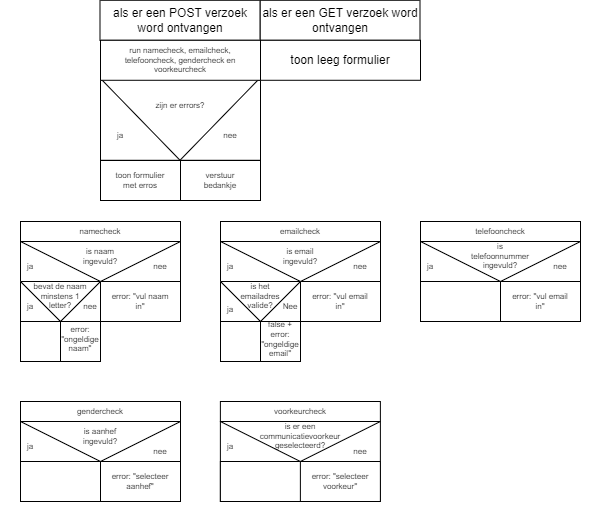

The diagram above was exported from draw.io. Its source (the exported page's mxGraphModel, read from the mxfile embedded in the PNG):
<mxGraphModel dx="1440" dy="1060" grid="1" gridSize="10" guides="1" tooltips="1" connect="1" arrows="1" fold="1" page="1" pageScale="1" pageWidth="800" pageHeight="600" math="0" shadow="0">
  <root>
    <mxCell id="0" />
    <mxCell id="1" parent="0" />
    <mxCell id="5" value="als er een GET verzoek word ontvangen" style="rounded=0;whiteSpace=wrap;html=1;" vertex="1" parent="1">
      <mxGeometry x="359.5" y="38.78" width="160" height="40" as="geometry" />
    </mxCell>
    <mxCell id="7" value="als er een POST verzoek word ontvangen" style="rounded=0;whiteSpace=wrap;html=1;" vertex="1" parent="1">
      <mxGeometry x="199.5" y="38.78" width="160" height="40" as="geometry" />
    </mxCell>
    <mxCell id="8" value="toon leeg formulier" style="rounded=0;whiteSpace=wrap;html=1;" vertex="1" parent="1">
      <mxGeometry x="360" y="78.78" width="160" height="40" as="geometry" />
    </mxCell>
    <mxCell id="9" value="" style="rounded=0;whiteSpace=wrap;html=1;" vertex="1" parent="1">
      <mxGeometry x="120" y="280" width="160" height="80" as="geometry" />
    </mxCell>
    <mxCell id="10" value="" style="rounded=0;whiteSpace=wrap;html=1;" vertex="1" parent="1">
      <mxGeometry x="120" y="320" width="160" height="40" as="geometry" />
    </mxCell>
    <mxCell id="11" value="" style="triangle;whiteSpace=wrap;html=1;rotation=90;" vertex="1" parent="1">
      <mxGeometry x="180" y="220" width="40" height="160" as="geometry" />
    </mxCell>
    <mxCell id="15" value="is naam ingevuld?" style="text;html=1;strokeColor=none;fillColor=none;align=center;verticalAlign=middle;whiteSpace=wrap;rounded=0;fontSize=8;" vertex="1" parent="1">
      <mxGeometry x="170" y="280" width="60" height="30" as="geometry" />
    </mxCell>
    <mxCell id="17" value="nee" style="text;html=1;strokeColor=none;fillColor=none;align=center;verticalAlign=middle;whiteSpace=wrap;rounded=0;fontSize=8;" vertex="1" parent="1">
      <mxGeometry x="230" y="290" width="60" height="30" as="geometry" />
    </mxCell>
    <mxCell id="18" value="ja" style="text;html=1;strokeColor=none;fillColor=none;align=center;verticalAlign=middle;whiteSpace=wrap;rounded=0;fontSize=8;" vertex="1" parent="1">
      <mxGeometry x="100" y="290" width="60" height="30" as="geometry" />
    </mxCell>
    <mxCell id="19" value="" style="endArrow=none;html=1;fontSize=8;exitX=0.5;exitY=1;exitDx=0;exitDy=0;" edge="1" parent="1" source="10">
      <mxGeometry width="50" height="50" relative="1" as="geometry">
        <mxPoint x="270" y="350" as="sourcePoint" />
        <mxPoint x="200" y="320" as="targetPoint" />
      </mxGeometry>
    </mxCell>
    <mxCell id="20" value="error: &quot;vul naam in&quot;" style="text;html=1;strokeColor=none;fillColor=none;align=center;verticalAlign=middle;whiteSpace=wrap;rounded=0;fontSize=8;" vertex="1" parent="1">
      <mxGeometry x="210" y="325" width="60" height="30" as="geometry" />
    </mxCell>
    <mxCell id="22" value="" style="triangle;whiteSpace=wrap;html=1;fontSize=8;rotation=90;" vertex="1" parent="1">
      <mxGeometry x="140" y="300" width="40" height="80" as="geometry" />
    </mxCell>
    <mxCell id="23" value="bevat de naam minstens 1 letter?" style="text;html=1;strokeColor=none;fillColor=none;align=center;verticalAlign=middle;whiteSpace=wrap;rounded=0;fontSize=8;" vertex="1" parent="1">
      <mxGeometry x="130" y="320" width="60" height="30" as="geometry" />
    </mxCell>
    <mxCell id="24" value="ja" style="text;html=1;strokeColor=none;fillColor=none;align=center;verticalAlign=middle;whiteSpace=wrap;rounded=0;fontSize=8;" vertex="1" parent="1">
      <mxGeometry x="100" y="330" width="60" height="30" as="geometry" />
    </mxCell>
    <mxCell id="25" value="nee" style="text;html=1;strokeColor=none;fillColor=none;align=center;verticalAlign=middle;whiteSpace=wrap;rounded=0;fontSize=8;" vertex="1" parent="1">
      <mxGeometry x="160" y="330" width="60" height="30" as="geometry" />
    </mxCell>
    <mxCell id="27" value="" style="rounded=0;whiteSpace=wrap;html=1;fontSize=8;" vertex="1" parent="1">
      <mxGeometry x="120" y="360" width="80" height="40" as="geometry" />
    </mxCell>
    <mxCell id="30" value="" style="endArrow=none;html=1;fontSize=8;entryX=0.5;entryY=0;entryDx=0;entryDy=0;exitX=0.5;exitY=1;exitDx=0;exitDy=0;" edge="1" parent="1" source="27" target="27">
      <mxGeometry width="50" height="50" relative="1" as="geometry">
        <mxPoint x="135" y="440" as="sourcePoint" />
        <mxPoint x="185" y="390" as="targetPoint" />
      </mxGeometry>
    </mxCell>
    <mxCell id="31" value="error: &quot;ongeldige naam&quot;" style="text;html=1;strokeColor=none;fillColor=none;align=center;verticalAlign=middle;whiteSpace=wrap;rounded=0;fontSize=8;" vertex="1" parent="1">
      <mxGeometry x="160" y="360" width="40" height="35" as="geometry" />
    </mxCell>
    <mxCell id="33" value="namecheck" style="rounded=0;whiteSpace=wrap;html=1;fontSize=8;" vertex="1" parent="1">
      <mxGeometry x="120" y="260" width="160" height="20" as="geometry" />
    </mxCell>
    <mxCell id="35" value="" style="rounded=0;whiteSpace=wrap;html=1;" vertex="1" parent="1">
      <mxGeometry x="320" y="280" width="160" height="80" as="geometry" />
    </mxCell>
    <mxCell id="36" value="" style="rounded=0;whiteSpace=wrap;html=1;" vertex="1" parent="1">
      <mxGeometry x="320" y="320" width="160" height="40" as="geometry" />
    </mxCell>
    <mxCell id="37" value="" style="triangle;whiteSpace=wrap;html=1;rotation=90;" vertex="1" parent="1">
      <mxGeometry x="380" y="220" width="40" height="160" as="geometry" />
    </mxCell>
    <mxCell id="38" value="is email ingevuld?" style="text;html=1;strokeColor=none;fillColor=none;align=center;verticalAlign=middle;whiteSpace=wrap;rounded=0;fontSize=8;" vertex="1" parent="1">
      <mxGeometry x="370" y="280" width="60" height="30" as="geometry" />
    </mxCell>
    <mxCell id="39" value="nee" style="text;html=1;strokeColor=none;fillColor=none;align=center;verticalAlign=middle;whiteSpace=wrap;rounded=0;fontSize=8;" vertex="1" parent="1">
      <mxGeometry x="430" y="290" width="60" height="30" as="geometry" />
    </mxCell>
    <mxCell id="40" value="" style="endArrow=none;html=1;fontSize=8;exitX=0.5;exitY=1;exitDx=0;exitDy=0;" edge="1" parent="1" source="36">
      <mxGeometry width="50" height="50" relative="1" as="geometry">
        <mxPoint x="470" y="350" as="sourcePoint" />
        <mxPoint x="400" y="320" as="targetPoint" />
      </mxGeometry>
    </mxCell>
    <mxCell id="41" value="error: &quot;vul email in&quot;" style="text;html=1;strokeColor=none;fillColor=none;align=center;verticalAlign=middle;whiteSpace=wrap;rounded=0;fontSize=8;" vertex="1" parent="1">
      <mxGeometry x="410" y="325" width="60" height="30" as="geometry" />
    </mxCell>
    <mxCell id="42" value="" style="triangle;whiteSpace=wrap;html=1;fontSize=8;rotation=90;" vertex="1" parent="1">
      <mxGeometry x="340" y="300" width="40" height="80" as="geometry" />
    </mxCell>
    <mxCell id="43" value="is het emailadres valide?" style="text;html=1;strokeColor=none;fillColor=none;align=center;verticalAlign=middle;whiteSpace=wrap;rounded=0;fontSize=8;" vertex="1" parent="1">
      <mxGeometry x="330" y="320" width="60" height="30" as="geometry" />
    </mxCell>
    <mxCell id="44" value="Nee" style="text;html=1;strokeColor=none;fillColor=none;align=center;verticalAlign=middle;whiteSpace=wrap;rounded=0;fontSize=8;" vertex="1" parent="1">
      <mxGeometry x="360" y="330" width="60" height="30" as="geometry" />
    </mxCell>
    <mxCell id="45" value="" style="rounded=0;whiteSpace=wrap;html=1;fontSize=8;" vertex="1" parent="1">
      <mxGeometry x="320" y="360" width="80" height="40" as="geometry" />
    </mxCell>
    <mxCell id="46" value="" style="endArrow=none;html=1;fontSize=8;entryX=0.5;entryY=0;entryDx=0;entryDy=0;exitX=0.5;exitY=1;exitDx=0;exitDy=0;" edge="1" parent="1" source="45" target="45">
      <mxGeometry width="50" height="50" relative="1" as="geometry">
        <mxPoint x="335" y="440" as="sourcePoint" />
        <mxPoint x="385" y="390" as="targetPoint" />
      </mxGeometry>
    </mxCell>
    <mxCell id="47" value="false + error: &quot;ongeldige email&quot;" style="text;html=1;strokeColor=none;fillColor=none;align=center;verticalAlign=middle;whiteSpace=wrap;rounded=0;fontSize=8;" vertex="1" parent="1">
      <mxGeometry x="360" y="360" width="40" height="35" as="geometry" />
    </mxCell>
    <mxCell id="49" value="emailcheck" style="rounded=0;whiteSpace=wrap;html=1;fontSize=8;" vertex="1" parent="1">
      <mxGeometry x="320" y="260" width="160" height="20" as="geometry" />
    </mxCell>
    <mxCell id="50" value="ja" style="text;html=1;strokeColor=none;fillColor=none;align=center;verticalAlign=middle;whiteSpace=wrap;rounded=0;fontSize=8;" vertex="1" parent="1">
      <mxGeometry x="300" y="290" width="60" height="30" as="geometry" />
    </mxCell>
    <mxCell id="51" value="ja" style="text;html=1;strokeColor=none;fillColor=none;align=center;verticalAlign=middle;whiteSpace=wrap;rounded=0;fontSize=8;" vertex="1" parent="1">
      <mxGeometry x="300" y="332.5" width="60" height="30" as="geometry" />
    </mxCell>
    <mxCell id="52" value="" style="rounded=0;whiteSpace=wrap;html=1;" vertex="1" parent="1">
      <mxGeometry x="520" y="280" width="160" height="80" as="geometry" />
    </mxCell>
    <mxCell id="53" value="" style="rounded=0;whiteSpace=wrap;html=1;" vertex="1" parent="1">
      <mxGeometry x="520" y="320" width="160" height="40" as="geometry" />
    </mxCell>
    <mxCell id="54" value="" style="triangle;whiteSpace=wrap;html=1;rotation=90;" vertex="1" parent="1">
      <mxGeometry x="580" y="220" width="40" height="160" as="geometry" />
    </mxCell>
    <mxCell id="55" value="is telefoonnummer ingevuld?" style="text;html=1;strokeColor=none;fillColor=none;align=center;verticalAlign=middle;whiteSpace=wrap;rounded=0;fontSize=8;" vertex="1" parent="1">
      <mxGeometry x="570" y="280" width="60" height="30" as="geometry" />
    </mxCell>
    <mxCell id="56" value="nee" style="text;html=1;strokeColor=none;fillColor=none;align=center;verticalAlign=middle;whiteSpace=wrap;rounded=0;fontSize=8;" vertex="1" parent="1">
      <mxGeometry x="630" y="290" width="60" height="30" as="geometry" />
    </mxCell>
    <mxCell id="57" value="" style="endArrow=none;html=1;fontSize=8;exitX=0.5;exitY=1;exitDx=0;exitDy=0;" edge="1" parent="1" source="53">
      <mxGeometry width="50" height="50" relative="1" as="geometry">
        <mxPoint x="670" y="350" as="sourcePoint" />
        <mxPoint x="600" y="320" as="targetPoint" />
      </mxGeometry>
    </mxCell>
    <mxCell id="58" value="error: &quot;vul email in&quot;" style="text;html=1;strokeColor=none;fillColor=none;align=center;verticalAlign=middle;whiteSpace=wrap;rounded=0;fontSize=8;" vertex="1" parent="1">
      <mxGeometry x="610" y="325" width="60" height="30" as="geometry" />
    </mxCell>
    <mxCell id="66" value="telefooncheck" style="rounded=0;whiteSpace=wrap;html=1;fontSize=8;" vertex="1" parent="1">
      <mxGeometry x="520" y="260" width="160" height="20" as="geometry" />
    </mxCell>
    <mxCell id="67" value="ja" style="text;html=1;strokeColor=none;fillColor=none;align=center;verticalAlign=middle;whiteSpace=wrap;rounded=0;fontSize=8;" vertex="1" parent="1">
      <mxGeometry x="500" y="290" width="60" height="30" as="geometry" />
    </mxCell>
    <mxCell id="79" style="edgeStyle=none;html=1;fontSize=8;" edge="1" parent="1" source="76" target="78">
      <mxGeometry relative="1" as="geometry" />
    </mxCell>
    <mxCell id="76" value="" style="rounded=0;whiteSpace=wrap;html=1;fontSize=8;" vertex="1" parent="1">
      <mxGeometry x="200" y="118.78" width="160" height="80" as="geometry" />
    </mxCell>
    <mxCell id="78" value="" style="triangle;whiteSpace=wrap;html=1;fontSize=8;rotation=90;" vertex="1" parent="1">
      <mxGeometry x="239.13" y="79.88" width="80.75" height="157" as="geometry" />
    </mxCell>
    <mxCell id="81" value="zijn er errors?" style="text;html=1;strokeColor=none;fillColor=none;align=center;verticalAlign=middle;whiteSpace=wrap;rounded=0;fontSize=8;" vertex="1" parent="1">
      <mxGeometry x="239.88" y="118.78" width="80" height="50" as="geometry" />
    </mxCell>
    <mxCell id="82" value="ja" style="text;html=1;strokeColor=none;fillColor=none;align=center;verticalAlign=middle;whiteSpace=wrap;rounded=0;fontSize=8;" vertex="1" parent="1">
      <mxGeometry x="190" y="158.78" width="60" height="30" as="geometry" />
    </mxCell>
    <mxCell id="84" value="nee" style="text;html=1;strokeColor=none;fillColor=none;align=center;verticalAlign=middle;whiteSpace=wrap;rounded=0;fontSize=8;" vertex="1" parent="1">
      <mxGeometry x="300" y="158.78" width="60" height="30" as="geometry" />
    </mxCell>
    <mxCell id="85" value="" style="rounded=0;whiteSpace=wrap;html=1;fontSize=8;" vertex="1" parent="1">
      <mxGeometry x="200" y="199" width="160" height="40" as="geometry" />
    </mxCell>
    <mxCell id="86" value="" style="endArrow=none;html=1;fontSize=8;entryX=0.5;entryY=0;entryDx=0;entryDy=0;exitX=0.5;exitY=1;exitDx=0;exitDy=0;" edge="1" parent="1" source="85" target="85">
      <mxGeometry width="50" height="50" relative="1" as="geometry">
        <mxPoint x="290" y="270" as="sourcePoint" />
        <mxPoint x="340" y="220" as="targetPoint" />
      </mxGeometry>
    </mxCell>
    <mxCell id="87" value="verstuur bedankje" style="text;html=1;strokeColor=none;fillColor=none;align=center;verticalAlign=middle;whiteSpace=wrap;rounded=0;fontSize=8;" vertex="1" parent="1">
      <mxGeometry x="290" y="204" width="60" height="30" as="geometry" />
    </mxCell>
    <mxCell id="88" value="toon formulier met erros" style="text;html=1;strokeColor=none;fillColor=none;align=center;verticalAlign=middle;whiteSpace=wrap;rounded=0;fontSize=8;" vertex="1" parent="1">
      <mxGeometry x="210" y="204" width="60" height="30" as="geometry" />
    </mxCell>
    <mxCell id="89" value="" style="rounded=0;whiteSpace=wrap;html=1;fontSize=8;" vertex="1" parent="1">
      <mxGeometry x="200" y="78.78" width="160" height="40" as="geometry" />
    </mxCell>
    <mxCell id="90" value="run namecheck, emailcheck, telefooncheck, gendercheck en voorkeurcheck" style="text;html=1;strokeColor=none;fillColor=none;align=center;verticalAlign=middle;whiteSpace=wrap;rounded=0;fontSize=8;" vertex="1" parent="1">
      <mxGeometry x="205" y="83.78" width="150" height="30" as="geometry" />
    </mxCell>
    <mxCell id="91" value="" style="rounded=0;whiteSpace=wrap;html=1;" vertex="1" parent="1">
      <mxGeometry x="120" y="460" width="160" height="80" as="geometry" />
    </mxCell>
    <mxCell id="92" value="" style="rounded=0;whiteSpace=wrap;html=1;" vertex="1" parent="1">
      <mxGeometry x="120" y="500" width="160" height="40" as="geometry" />
    </mxCell>
    <mxCell id="93" value="" style="triangle;whiteSpace=wrap;html=1;rotation=90;" vertex="1" parent="1">
      <mxGeometry x="180" y="400" width="40" height="160" as="geometry" />
    </mxCell>
    <mxCell id="94" value="is aanhef ingevuld?" style="text;html=1;strokeColor=none;fillColor=none;align=center;verticalAlign=middle;whiteSpace=wrap;rounded=0;fontSize=8;" vertex="1" parent="1">
      <mxGeometry x="170" y="460" width="60" height="30" as="geometry" />
    </mxCell>
    <mxCell id="95" value="" style="endArrow=none;html=1;fontSize=8;exitX=0.5;exitY=1;exitDx=0;exitDy=0;" edge="1" parent="1" source="92">
      <mxGeometry width="50" height="50" relative="1" as="geometry">
        <mxPoint x="270" y="530" as="sourcePoint" />
        <mxPoint x="200" y="500" as="targetPoint" />
      </mxGeometry>
    </mxCell>
    <mxCell id="96" value="error: &quot;selecteer aanhef&quot;" style="text;html=1;strokeColor=none;fillColor=none;align=center;verticalAlign=middle;whiteSpace=wrap;rounded=0;fontSize=8;" vertex="1" parent="1">
      <mxGeometry x="210" y="505" width="60" height="30" as="geometry" />
    </mxCell>
    <mxCell id="97" value="gendercheck" style="rounded=0;whiteSpace=wrap;html=1;fontSize=8;" vertex="1" parent="1">
      <mxGeometry x="120" y="440" width="160" height="20" as="geometry" />
    </mxCell>
    <mxCell id="98" value="" style="rounded=0;whiteSpace=wrap;html=1;" vertex="1" parent="1">
      <mxGeometry x="319.88" y="460" width="160" height="80" as="geometry" />
    </mxCell>
    <mxCell id="99" value="" style="rounded=0;whiteSpace=wrap;html=1;" vertex="1" parent="1">
      <mxGeometry x="319.88" y="500" width="160" height="40" as="geometry" />
    </mxCell>
    <mxCell id="100" value="" style="triangle;whiteSpace=wrap;html=1;rotation=90;" vertex="1" parent="1">
      <mxGeometry x="379.88" y="400" width="40" height="160" as="geometry" />
    </mxCell>
    <mxCell id="101" value="is er een communicatievoorkeur geselecteerd?" style="text;html=1;strokeColor=none;fillColor=none;align=center;verticalAlign=middle;whiteSpace=wrap;rounded=0;fontSize=8;" vertex="1" parent="1">
      <mxGeometry x="369.88" y="460" width="60" height="30" as="geometry" />
    </mxCell>
    <mxCell id="102" value="" style="endArrow=none;html=1;fontSize=8;exitX=0.5;exitY=1;exitDx=0;exitDy=0;" edge="1" parent="1" source="99">
      <mxGeometry width="50" height="50" relative="1" as="geometry">
        <mxPoint x="469.88" y="530" as="sourcePoint" />
        <mxPoint x="399.88" y="500" as="targetPoint" />
      </mxGeometry>
    </mxCell>
    <mxCell id="103" value="error: &quot;selecteer voorkeur&quot;" style="text;html=1;strokeColor=none;fillColor=none;align=center;verticalAlign=middle;whiteSpace=wrap;rounded=0;fontSize=8;" vertex="1" parent="1">
      <mxGeometry x="409.88" y="505" width="60" height="30" as="geometry" />
    </mxCell>
    <mxCell id="104" value="voorkeurcheck" style="rounded=0;whiteSpace=wrap;html=1;fontSize=8;" vertex="1" parent="1">
      <mxGeometry x="319.88" y="440" width="160" height="20" as="geometry" />
    </mxCell>
    <mxCell id="105" value="ja" style="text;html=1;strokeColor=none;fillColor=none;align=center;verticalAlign=middle;whiteSpace=wrap;rounded=0;fontSize=8;" vertex="1" parent="1">
      <mxGeometry x="100" y="470" width="60" height="30" as="geometry" />
    </mxCell>
    <mxCell id="108" value="nee" style="text;html=1;strokeColor=none;fillColor=none;align=center;verticalAlign=middle;whiteSpace=wrap;rounded=0;fontSize=8;" vertex="1" parent="1">
      <mxGeometry x="230" y="475" width="60" height="30" as="geometry" />
    </mxCell>
    <mxCell id="109" value="ja" style="text;html=1;strokeColor=none;fillColor=none;align=center;verticalAlign=middle;whiteSpace=wrap;rounded=0;fontSize=8;" vertex="1" parent="1">
      <mxGeometry x="300" y="470" width="60" height="30" as="geometry" />
    </mxCell>
    <mxCell id="110" value="nee" style="text;html=1;strokeColor=none;fillColor=none;align=center;verticalAlign=middle;whiteSpace=wrap;rounded=0;fontSize=8;" vertex="1" parent="1">
      <mxGeometry x="429.88" y="475" width="60" height="30" as="geometry" />
    </mxCell>
  </root>
</mxGraphModel>